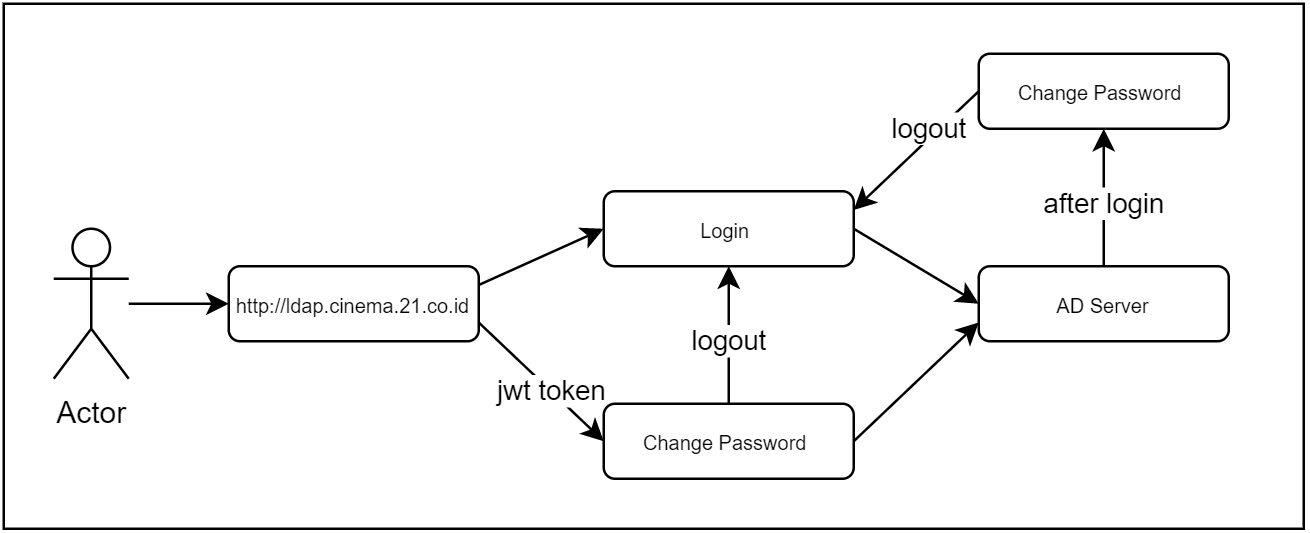

The diagram above was exported from draw.io. Its source (the exported page's mxGraphModel, read from the mxfile embedded in the PNG):
<mxGraphModel dx="369" dy="188" grid="1" gridSize="10" guides="1" tooltips="1" connect="1" arrows="1" fold="1" page="1" pageScale="1" pageWidth="850" pageHeight="1100" math="0" shadow="0">
  <root>
    <mxCell id="0" />
    <mxCell id="1" parent="0" />
    <mxCell id="4X3Olx_RQtqNRiUl4JHY-31" value="" style="rounded=0;whiteSpace=wrap;html=1;" vertex="1" parent="1">
      <mxGeometry x="220" y="100" width="520" height="210" as="geometry" />
    </mxCell>
    <mxCell id="4X3Olx_RQtqNRiUl4JHY-1" value="Actor" style="shape=umlActor;verticalLabelPosition=bottom;verticalAlign=top;html=1;outlineConnect=0;" vertex="1" parent="1">
      <mxGeometry x="240" y="190" width="30" height="60" as="geometry" />
    </mxCell>
    <mxCell id="4X3Olx_RQtqNRiUl4JHY-2" value="" style="endArrow=classic;html=1;rounded=0;" edge="1" parent="1" source="4X3Olx_RQtqNRiUl4JHY-1" target="4X3Olx_RQtqNRiUl4JHY-4">
      <mxGeometry width="50" height="50" relative="1" as="geometry">
        <mxPoint x="280" y="220" as="sourcePoint" />
        <mxPoint x="350" y="220" as="targetPoint" />
      </mxGeometry>
    </mxCell>
    <mxCell id="4X3Olx_RQtqNRiUl4JHY-4" value="&lt;font style=&quot;font-size: 8px;&quot;&gt;http://ldap.cinema.21.co.id&lt;/font&gt;" style="rounded=1;whiteSpace=wrap;html=1;" vertex="1" parent="1">
      <mxGeometry x="310" y="205" width="100" height="30" as="geometry" />
    </mxCell>
    <mxCell id="4X3Olx_RQtqNRiUl4JHY-7" value="&lt;span style=&quot;font-size: 8px;&quot;&gt;Login&amp;nbsp;&lt;/span&gt;" style="rounded=1;whiteSpace=wrap;html=1;" vertex="1" parent="1">
      <mxGeometry x="460" y="175" width="100" height="30" as="geometry" />
    </mxCell>
    <mxCell id="4X3Olx_RQtqNRiUl4JHY-8" value="" style="endArrow=classic;html=1;rounded=0;exitX=1;exitY=0.25;exitDx=0;exitDy=0;entryX=0;entryY=0.5;entryDx=0;entryDy=0;" edge="1" parent="1" source="4X3Olx_RQtqNRiUl4JHY-4" target="4X3Olx_RQtqNRiUl4JHY-7">
      <mxGeometry width="50" height="50" relative="1" as="geometry">
        <mxPoint x="480" y="210" as="sourcePoint" />
        <mxPoint x="470" y="190" as="targetPoint" />
      </mxGeometry>
    </mxCell>
    <mxCell id="4X3Olx_RQtqNRiUl4JHY-9" value="" style="endArrow=classic;html=1;rounded=0;exitX=1;exitY=0.75;exitDx=0;exitDy=0;entryX=0;entryY=0.5;entryDx=0;entryDy=0;" edge="1" parent="1" source="4X3Olx_RQtqNRiUl4JHY-4" target="4X3Olx_RQtqNRiUl4JHY-10">
      <mxGeometry width="50" height="50" relative="1" as="geometry">
        <mxPoint x="450" y="230" as="sourcePoint" />
        <mxPoint x="485" y="265" as="targetPoint" />
      </mxGeometry>
    </mxCell>
    <mxCell id="4X3Olx_RQtqNRiUl4JHY-12" value="jwt token" style="edgeLabel;html=1;align=center;verticalAlign=middle;resizable=0;points=[];" vertex="1" connectable="0" parent="4X3Olx_RQtqNRiUl4JHY-9">
      <mxGeometry x="0.131" relative="1" as="geometry">
        <mxPoint as="offset" />
      </mxGeometry>
    </mxCell>
    <mxCell id="4X3Olx_RQtqNRiUl4JHY-10" value="&lt;span style=&quot;font-size: 8px;&quot;&gt;Change Password&amp;nbsp;&lt;/span&gt;" style="rounded=1;whiteSpace=wrap;html=1;" vertex="1" parent="1">
      <mxGeometry x="460" y="260" width="100" height="30" as="geometry" />
    </mxCell>
    <mxCell id="4X3Olx_RQtqNRiUl4JHY-14" value="&lt;span style=&quot;font-size: 8px;&quot;&gt;AD Server&lt;/span&gt;" style="rounded=1;whiteSpace=wrap;html=1;" vertex="1" parent="1">
      <mxGeometry x="610" y="205" width="100" height="30" as="geometry" />
    </mxCell>
    <mxCell id="4X3Olx_RQtqNRiUl4JHY-15" value="" style="endArrow=classic;html=1;rounded=0;entryX=0;entryY=0.5;entryDx=0;entryDy=0;exitX=1;exitY=0.5;exitDx=0;exitDy=0;" edge="1" parent="1" source="4X3Olx_RQtqNRiUl4JHY-7" target="4X3Olx_RQtqNRiUl4JHY-14">
      <mxGeometry width="50" height="50" relative="1" as="geometry">
        <mxPoint x="550" y="260" as="sourcePoint" />
        <mxPoint x="600" y="210" as="targetPoint" />
      </mxGeometry>
    </mxCell>
    <mxCell id="4X3Olx_RQtqNRiUl4JHY-16" value="&lt;span style=&quot;font-size: 8px;&quot;&gt;Change Password&amp;nbsp;&lt;/span&gt;" style="rounded=1;whiteSpace=wrap;html=1;" vertex="1" parent="1">
      <mxGeometry x="610" y="120" width="100" height="30" as="geometry" />
    </mxCell>
    <mxCell id="4X3Olx_RQtqNRiUl4JHY-17" value="" style="endArrow=classic;html=1;rounded=0;exitX=1;exitY=0.5;exitDx=0;exitDy=0;entryX=0;entryY=0.75;entryDx=0;entryDy=0;" edge="1" parent="1" source="4X3Olx_RQtqNRiUl4JHY-10" target="4X3Olx_RQtqNRiUl4JHY-14">
      <mxGeometry width="50" height="50" relative="1" as="geometry">
        <mxPoint x="600" y="290" as="sourcePoint" />
        <mxPoint x="650" y="240" as="targetPoint" />
      </mxGeometry>
    </mxCell>
    <mxCell id="4X3Olx_RQtqNRiUl4JHY-18" value="" style="endArrow=classic;html=1;rounded=0;entryX=0.5;entryY=1;entryDx=0;entryDy=0;exitX=0.5;exitY=0;exitDx=0;exitDy=0;" edge="1" parent="1" source="4X3Olx_RQtqNRiUl4JHY-14" target="4X3Olx_RQtqNRiUl4JHY-16">
      <mxGeometry width="50" height="50" relative="1" as="geometry">
        <mxPoint x="680" y="270" as="sourcePoint" />
        <mxPoint x="730" y="220" as="targetPoint" />
      </mxGeometry>
    </mxCell>
    <mxCell id="4X3Olx_RQtqNRiUl4JHY-21" value="after login" style="edgeLabel;html=1;align=center;verticalAlign=middle;resizable=0;points=[];" vertex="1" connectable="0" parent="4X3Olx_RQtqNRiUl4JHY-18">
      <mxGeometry x="0.6364" y="1" relative="1" as="geometry">
        <mxPoint x="1" y="20" as="offset" />
      </mxGeometry>
    </mxCell>
    <mxCell id="4X3Olx_RQtqNRiUl4JHY-22" value="" style="endArrow=classic;html=1;rounded=0;entryX=0.5;entryY=1;entryDx=0;entryDy=0;exitX=0.5;exitY=0;exitDx=0;exitDy=0;" edge="1" parent="1" source="4X3Olx_RQtqNRiUl4JHY-10" target="4X3Olx_RQtqNRiUl4JHY-7">
      <mxGeometry width="50" height="50" relative="1" as="geometry">
        <mxPoint x="470" y="300" as="sourcePoint" />
        <mxPoint x="520" y="250" as="targetPoint" />
      </mxGeometry>
    </mxCell>
    <mxCell id="4X3Olx_RQtqNRiUl4JHY-25" value="logout" style="edgeLabel;html=1;align=center;verticalAlign=middle;resizable=0;points=[];" vertex="1" connectable="0" parent="4X3Olx_RQtqNRiUl4JHY-22">
      <mxGeometry x="0.7143" y="-1" relative="1" as="geometry">
        <mxPoint x="-1" y="22" as="offset" />
      </mxGeometry>
    </mxCell>
    <mxCell id="4X3Olx_RQtqNRiUl4JHY-26" value="" style="endArrow=classic;html=1;rounded=0;entryX=1;entryY=0.25;entryDx=0;entryDy=0;exitX=0;exitY=0.5;exitDx=0;exitDy=0;" edge="1" parent="1" source="4X3Olx_RQtqNRiUl4JHY-16" target="4X3Olx_RQtqNRiUl4JHY-7">
      <mxGeometry width="50" height="50" relative="1" as="geometry">
        <mxPoint x="480" y="190" as="sourcePoint" />
        <mxPoint x="530" y="140" as="targetPoint" />
      </mxGeometry>
    </mxCell>
    <mxCell id="4X3Olx_RQtqNRiUl4JHY-27" value="logout" style="edgeLabel;html=1;align=center;verticalAlign=middle;resizable=0;points=[];" vertex="1" connectable="0" parent="4X3Olx_RQtqNRiUl4JHY-26">
      <mxGeometry x="0.7389" y="1" relative="1" as="geometry">
        <mxPoint x="23" y="-27" as="offset" />
      </mxGeometry>
    </mxCell>
  </root>
</mxGraphModel>